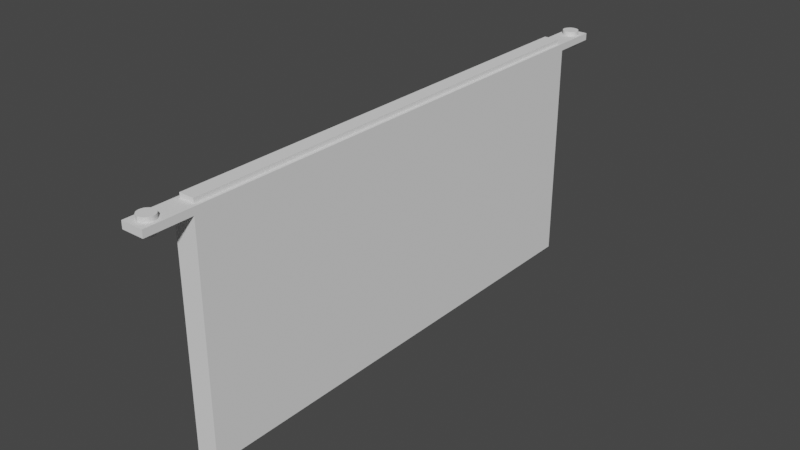 # Source: Alcove.blend  (saved by Blender 2.91.10; exported with 4.5.12 LTS)
import bpy
from mathutils import Matrix  # noqa: F401  (used for matrix-valued properties, if any)

bpy.ops.wm.read_factory_settings(use_empty=True)
scene = bpy.context.scene
scene.name = 'Scene'

# ---- collections
col_main = bpy.data.collections.new('_MAIN'); scene.collection.children.link(col_main)
col_cutters = bpy.data.collections.new('Cutters'); scene.collection.children.link(col_cutters)

# ---- world
world_world = bpy.data.worlds.new('World'); scene.world = world_world
world_world.use_nodes = True; world_world.node_tree.nodes.clear()
_N = world_world.node_tree.nodes; _L = world_world.node_tree.links
n0 = _N.new('ShaderNodeOutputWorld'); n0.name = 'World Output'; n0.location = (300, 300)
n1 = _N.new('ShaderNodeBackground'); n1.name = 'Background'; n1.location = (10, 300)
n1.inputs[0].default_value = (0.05088, 0.05088, 0.05088, 1.0)
_L.new(n1.outputs[0], n0.inputs[0])
n0.is_active_output = True
world_world.color = (0.05088, 0.05088, 0.05088)
world_world.use_sun_shadow = False
world_world.sun_shadow_jitter_overblur = 0.0

# ---- meshes
me_cube = bpy.data.meshes.new('Cube')
me_cube.from_pydata([(0.0, -64.2, -1.6), (0.0, -64.2, 0.0), (0.0, 64.2, -1.6), (0.0, 64.2, 0.0), (5.0, -64.2, -1.6), (5.0, -64.2, 0.0), (5.0, 64.2, -1.6), (5.0, 64.2, 0.0), (0.0, 54.0, -1.6), (5.0, 54.0, -1.6), (0.0, -54.0, -1.6), (5.0, -54.0, -1.6), (5.0, -54.0, -51.6), (5.0, 54.0, -51.6), (0.0, 54.0, -51.6), (0.0, -54.0, -51.6)], [], [(0, 1, 3, 2, 8, 10), (2, 3, 7, 6), (6, 7, 5, 4, 11, 9), (4, 5, 1, 0), (10, 11, 4, 0), (7, 3, 1, 5), (2, 6, 9, 8), (8, 9, 13, 14), (14, 13, 12, 15), (11, 10, 15, 12), (10, 8, 14, 15), (9, 11, 12, 13)])
_uv = me_cube.uv_layers.new(name='UVMap')
_uv.uv.foreach_set('vector', [0.375, 0.0, 0.625, 0.0, 0.625, 0.25, 0.375, 0.25, 0.375, 0.125, 0.375, 0.0625, 0.375, 0.25, 0.625, 0.25, 0.625, 0.5, 0.375, 0.5, 0.375, 0.5, 0.625, 0.5, 0.625, 0.75, 0.375, 0.75, 0.375, 0.6875, 0.375, 0.625, 0.375, 0.75, 0.625, 0.75, 0.625, 1.0, 0.375, 1.0, 0.125, 0.6875, 0.375, 0.6875, 0.375, 0.75, 0.125, 0.75, 0.625, 0.5, 0.875, 0.5, 0.875, 0.75, 0.625, 0.75, 0.125, 0.5, 0.375, 0.5, 0.375, 0.625, 0.125, 0.625, 0.125, 0.625, 0.375, 0.625, 0.375, 0.625, 0.125, 0.625, 0.125, 0.625, 0.375, 0.625, 0.375, 0.6875, 0.125, 0.6875, 0.375, 0.6875, 0.125, 0.6875, 0.125, 0.6875, 0.375, 0.6875, 0.375, 0.0625, 0.375, 0.125, 0.375, 0.125, 0.375, 0.0625, 0.375, 0.625, 0.375, 0.6875, 0.375, 0.6875, 0.375, 0.625])
me_cube.use_remesh_fix_poles = True
me_cube.use_remesh_preserve_attributes = False
me_cube.use_mirror_vertex_groups = False
me_cube.update()
me_cube_001 = bpy.data.meshes.new('Cube.001')
me_cube_001.from_pydata([(0.0, 1.6, -1.6), (0.0, 1.6, -0.2), (0.3121, 1.569, -1.6), (0.3121, 1.569, -0.2), (0.6123, 1.478, -1.6), (0.6123, 1.478, -0.2), (0.8889, 1.33, -1.6), (0.8889, 1.33, -0.2), (1.131, 1.131, -1.6), (1.131, 1.131, -0.2), (1.33, 0.8889, -1.6), (1.33, 0.8889, -0.2), (1.478, 0.6123, -1.6), (1.478, 0.6123, -0.2), (1.569, 0.3121, -1.6), (1.569, 0.3121, -0.2), (1.6, 1.208e-07, -1.6), (1.6, 1.208e-07, -0.2), (1.569, -0.3121, -1.6), (1.569, -0.3121, -0.2), (1.478, -0.6123, -1.6), (1.478, -0.6123, -0.2), (1.33, -0.8889, -1.6), (1.33, -0.8889, -0.2), (1.131, -1.131, -1.6), (1.131, -1.131, -0.2), (0.8889, -1.33, -1.6), (0.8889, -1.33, -0.2), (0.6123, -1.478, -1.6), (0.6123, -1.478, -0.2), (0.3121, -1.569, -1.6), (0.3121, -1.569, -0.2), (-5.213e-07, -1.6, -1.6), (-5.213e-07, -1.6, -0.2), (-0.3121, -1.569, -1.6), (-0.3121, -1.569, -0.2), (-0.6123, -1.478, -1.6), (-0.6123, -1.478, -0.2), (-0.8889, -1.33, -1.6), (-0.8889, -1.33, -0.2), (-1.131, -1.131, -1.6), (-1.131, -1.131, -0.2), (-1.33, -0.8889, -1.6), (-1.33, -0.8889, -0.2), (-1.478, -0.6123, -1.6), (-1.478, -0.6123, -0.2), (-1.569, -0.3121, -1.6), (-1.569, -0.3121, -0.2), (-1.6, 1.545e-06, -1.6), (-1.6, 1.545e-06, -0.2), (-1.569, 0.3121, -1.6), (-1.569, 0.3121, -0.2), (-1.478, 0.6123, -1.6), (-1.478, 0.6123, -0.2), (-1.33, 0.8889, -1.6), (-1.33, 0.8889, -0.2), (-1.131, 1.131, -1.6), (-1.131, 1.131, -0.2), (-0.8889, 1.33, -1.6), (-0.8889, 1.33, -0.2), (-0.6123, 1.478, -1.6), (-0.6123, 1.478, -0.2), (-0.3121, 1.569, -1.6), (-0.3121, 1.569, -0.2), (0.0, 1.6, -2.6), (0.3121, 1.569, -2.6), (0.6123, 1.478, -2.6), (0.8889, 1.33, -2.6), (1.131, 1.131, -2.6), (1.33, 0.8889, -2.6), (1.478, 0.6123, -2.6), (1.569, 0.3121, -2.6), (1.6, 1.208e-07, -2.6), (1.569, -0.3121, -2.6), (1.478, -0.6123, -2.6), (1.33, -0.8889, -2.6), (1.131, -1.131, -2.6), (0.8889, -1.33, -2.6), (0.6123, -1.478, -2.6), (0.3121, -1.569, -2.6), (-5.213e-07, -1.6, -2.6), (-0.3121, -1.569, -2.6), (-0.6123, -1.478, -2.6), (-0.8889, -1.33, -2.6), (-1.131, -1.131, -2.6), (-1.33, -0.8889, -2.6), (-1.478, -0.6123, -2.6), (-1.569, -0.3121, -2.6), (-1.6, 1.545e-06, -2.6), (-1.569, 0.3121, -2.6), (-1.478, 0.6123, -2.6), (-1.33, 0.8889, -2.6), (-1.131, 1.131, -2.6), (-0.8889, 1.33, -2.6), (-0.6123, 1.478, -2.6), (-0.3121, 1.569, -2.6), (4.768e-08, 1.76, 0.0), (0.3434, 1.726, 0.0), (0.6735, 1.626, 0.0), (0.9778, 1.463, 0.0), (1.245, 1.245, 0.0), (1.463, 0.9778, 0.0), (1.626, 0.6735, 0.0), (1.726, 0.3434, 0.0), (1.76, 1.329e-07, 0.0), (1.726, -0.3434, 0.0), (1.626, -0.6735, 0.0), (1.463, -0.9778, 0.0), (1.245, -1.245, 0.0), (0.9778, -1.463, 0.0), (0.6735, -1.626, 0.0), (0.3434, -1.726, 0.0), (-5.258e-07, -1.76, 0.0), (-0.3434, -1.726, 0.0), (-0.6735, -1.626, 0.0), (-0.9778, -1.463, 0.0), (-1.245, -1.245, 0.0), (-1.463, -0.9778, 0.0), (-1.626, -0.6735, 0.0), (-1.726, -0.3434, 0.0), (-1.76, 1.699e-06, 0.0), (-1.726, 0.3434, 0.0), (-1.626, 0.6735, 0.0), (-1.463, 0.9778, 0.0), (-1.245, 1.245, 0.0), (-0.9778, 1.463, 0.0), (-0.6735, 1.626, 0.0), (-0.3434, 1.726, 0.0), (4.768e-08, 1.76, 1.0), (0.3434, 1.726, 1.0), (0.6735, 1.626, 1.0), (0.9778, 1.463, 1.0), (1.245, 1.245, 1.0), (1.463, 0.9778, 1.0), (1.626, 0.6735, 1.0), (1.726, 0.3434, 1.0), (1.76, 1.329e-07, 1.0), (1.726, -0.3434, 1.0), (1.626, -0.6735, 1.0), (1.463, -0.9778, 1.0), (1.245, -1.245, 1.0), (0.9778, -1.463, 1.0), (0.6735, -1.626, 1.0), (0.3434, -1.726, 1.0), (-5.258e-07, -1.76, 1.0), (-0.3434, -1.726, 1.0), (-0.6735, -1.626, 1.0), (-0.9778, -1.463, 1.0), (-1.245, -1.245, 1.0), (-1.463, -0.9778, 1.0), (-1.626, -0.6735, 1.0), (-1.726, -0.3434, 1.0), (-1.76, 1.699e-06, 1.0), (-1.726, 0.3434, 1.0), (-1.626, 0.6735, 1.0), (-1.463, 0.9778, 1.0), (-1.245, 1.245, 1.0), (-0.9778, 1.463, 1.0), (-0.6735, 1.626, 1.0), (-0.3434, 1.726, 1.0), (0.0, -120.9, -1.6), (0.0, -120.9, -0.2), (0.3121, -120.9, -1.6), (0.3121, -120.9, -0.2), (0.6123, -121.0, -1.6), (0.6123, -121.0, -0.2), (0.8889, -121.2, -1.6), (0.8889, -121.2, -0.2), (1.131, -121.4, -1.6), (1.131, -121.4, -0.2), (1.33, -121.6, -1.6), (1.33, -121.6, -0.2), (1.478, -121.9, -1.6), (1.478, -121.9, -0.2), (1.569, -122.2, -1.6), (1.569, -122.2, -0.2), (1.6, -122.5, -1.6), (1.6, -122.5, -0.2), (1.569, -122.8, -1.6), (1.569, -122.8, -0.2), (1.478, -123.1, -1.6), (1.478, -123.1, -0.2), (1.33, -123.4, -1.6), (1.33, -123.4, -0.2), (1.131, -123.6, -1.6), (1.131, -123.6, -0.2), (0.8889, -123.8, -1.6), (0.8889, -123.8, -0.2), (0.6123, -124.0, -1.6), (0.6123, -124.0, -0.2), (0.3121, -124.1, -1.6), (0.3121, -124.1, -0.2), (-5.213e-07, -124.1, -1.6), (-5.213e-07, -124.1, -0.2), (-0.3121, -124.1, -1.6), (-0.3121, -124.1, -0.2), (-0.6123, -124.0, -1.6), (-0.6123, -124.0, -0.2), (-0.8889, -123.8, -1.6), (-0.8889, -123.8, -0.2), (-1.131, -123.6, -1.6), (-1.131, -123.6, -0.2), (-1.33, -123.4, -1.6), (-1.33, -123.4, -0.2), (-1.478, -123.1, -1.6), (-1.478, -123.1, -0.2), (-1.569, -122.8, -1.6), (-1.569, -122.8, -0.2), (-1.6, -122.5, -1.6), (-1.6, -122.5, -0.2), (-1.569, -122.2, -1.6), (-1.569, -122.2, -0.2), (-1.478, -121.9, -1.6), (-1.478, -121.9, -0.2), (-1.33, -121.6, -1.6), (-1.33, -121.6, -0.2), (-1.131, -121.4, -1.6), (-1.131, -121.4, -0.2), (-0.8889, -121.2, -1.6), (-0.8889, -121.2, -0.2), (-0.6123, -121.0, -1.6), (-0.6123, -121.0, -0.2), (-0.3121, -120.9, -1.6), (-0.3121, -120.9, -0.2), (0.0, -120.9, -2.6), (0.3121, -120.9, -2.6), (0.6123, -121.0, -2.6), (0.8889, -121.2, -2.6), (1.131, -121.4, -2.6), (1.33, -121.6, -2.6), (1.478, -121.9, -2.6), (1.569, -122.2, -2.6), (1.6, -122.5, -2.6), (1.569, -122.8, -2.6), (1.478, -123.1, -2.6), (1.33, -123.4, -2.6), (1.131, -123.6, -2.6), (0.8889, -123.8, -2.6), (0.6123, -124.0, -2.6), (0.3121, -124.1, -2.6), (-5.213e-07, -124.1, -2.6), (-0.3121, -124.1, -2.6), (-0.6123, -124.0, -2.6), (-0.8889, -123.8, -2.6), (-1.131, -123.6, -2.6), (-1.33, -123.4, -2.6), (-1.478, -123.1, -2.6), (-1.569, -122.8, -2.6), (-1.6, -122.5, -2.6), (-1.569, -122.2, -2.6), (-1.478, -121.9, -2.6), (-1.33, -121.6, -2.6), (-1.131, -121.4, -2.6), (-0.8889, -121.2, -2.6), (-0.6123, -121.0, -2.6), (-0.3121, -120.9, -2.6), (4.768e-08, -120.7, 0.0), (0.3434, -120.8, 0.0), (0.6735, -120.9, 0.0), (0.9778, -121.0, 0.0), (1.245, -121.3, 0.0), (1.463, -121.5, 0.0), (1.626, -121.8, 0.0), (1.726, -122.2, 0.0), (1.76, -122.5, 0.0), (1.726, -122.8, 0.0), (1.626, -123.2, 0.0), (1.463, -123.5, 0.0), (1.245, -123.7, 0.0), (0.9778, -124.0, 0.0), (0.6735, -124.1, 0.0), (0.3434, -124.2, 0.0), (-5.258e-07, -124.3, 0.0), (-0.3434, -124.2, 0.0), (-0.6735, -124.1, 0.0), (-0.9778, -124.0, 0.0), (-1.245, -123.7, 0.0), (-1.463, -123.5, 0.0), (-1.626, -123.2, 0.0), (-1.726, -122.8, 0.0), (-1.76, -122.5, 0.0), (-1.726, -122.2, 0.0), (-1.626, -121.8, 0.0), (-1.463, -121.5, 0.0), (-1.245, -121.3, 0.0), (-0.9778, -121.0, 0.0), (-0.6735, -120.9, 0.0), (-0.3434, -120.8, 0.0), (4.768e-08, -120.7, 1.0), (0.3434, -120.8, 1.0), (0.6735, -120.9, 1.0), (0.9778, -121.0, 1.0), (1.245, -121.3, 1.0), (1.463, -121.5, 1.0), (1.626, -121.8, 1.0), (1.726, -122.2, 1.0), (1.76, -122.5, 1.0), (1.726, -122.8, 1.0), (1.626, -123.2, 1.0), (1.463, -123.5, 1.0), (1.245, -123.7, 1.0), (0.9778, -124.0, 1.0), (0.6735, -124.1, 1.0), (0.3434, -124.2, 1.0), (-5.258e-07, -124.3, 1.0), (-0.3434, -124.2, 1.0), (-0.6735, -124.1, 1.0), (-0.9778, -124.0, 1.0), (-1.245, -123.7, 1.0), (-1.463, -123.5, 1.0), (-1.626, -123.2, 1.0), (-1.726, -122.8, 1.0), (-1.76, -122.5, 1.0), (-1.726, -122.2, 1.0), (-1.626, -121.8, 1.0), (-1.463, -121.5, 1.0), (-1.245, -121.3, 1.0), (-0.9778, -121.0, 1.0), (-0.6735, -120.9, 1.0), (-0.3434, -120.8, 1.0)], [], [(0, 1, 3, 2), (2, 3, 5, 4), (4, 5, 7, 6), (6, 7, 9, 8), (8, 9, 11, 10), (10, 11, 13, 12), (12, 13, 15, 14), (14, 15, 17, 16), (16, 17, 19, 18), (18, 19, 21, 20), (20, 21, 23, 22), (22, 23, 25, 24), (24, 25, 27, 26), (26, 27, 29, 28), (28, 29, 31, 30), (30, 31, 33, 32), (32, 33, 35, 34), (34, 35, 37, 36), (36, 37, 39, 38), (38, 39, 41, 40), (40, 41, 43, 42), (42, 43, 45, 44), (44, 45, 47, 46), (46, 47, 49, 48), (48, 49, 51, 50), (50, 51, 53, 52), (52, 53, 55, 54), (54, 55, 57, 56), (56, 57, 59, 58), (58, 59, 61, 60), (11, 9, 100, 101), (60, 61, 63, 62), (62, 63, 1, 0), (44, 46, 87, 86), (64, 65, 66, 67, 68, 69, 70, 71, 72, 73, 74, 75, 76, 77, 78, 79, 80, 81, 82, 83, 84, 85, 86, 87, 88, 89, 90, 91, 92, 93, 94, 95), (0, 2, 65, 64), (62, 0, 64, 95), (18, 20, 74, 73), (36, 38, 83, 82), (54, 56, 92, 91), (10, 12, 70, 69), (28, 30, 79, 78), (46, 48, 88, 87), (2, 4, 66, 65), (20, 22, 75, 74), (38, 40, 84, 83), (56, 58, 93, 92), (12, 14, 71, 70), (30, 32, 80, 79), (48, 50, 89, 88), (4, 6, 67, 66), (22, 24, 76, 75), (40, 42, 85, 84), (58, 60, 94, 93), (14, 16, 72, 71), (32, 34, 81, 80), (50, 52, 90, 89), (6, 8, 68, 67), (24, 26, 77, 76), (42, 44, 86, 85), (60, 62, 95, 94), (16, 18, 73, 72), (34, 36, 82, 81), (52, 54, 91, 90), (8, 10, 69, 68), (26, 28, 78, 77), (98, 97, 129, 130), (29, 27, 109, 110), (47, 45, 118, 119), (3, 1, 96, 97), (1, 63, 127, 96), (21, 19, 105, 106), (39, 37, 114, 115), (57, 55, 123, 124), (13, 11, 101, 102), (31, 29, 110, 111), (49, 47, 119, 120), (5, 3, 97, 98), (23, 21, 106, 107), (41, 39, 115, 116), (59, 57, 124, 125), (15, 13, 102, 103), (33, 31, 111, 112), (51, 49, 120, 121), (7, 5, 98, 99), (25, 23, 107, 108), (43, 41, 116, 117), (61, 59, 125, 126), (17, 15, 103, 104), (35, 33, 112, 113), (53, 51, 121, 122), (9, 7, 99, 100), (27, 25, 108, 109), (45, 43, 117, 118), (63, 61, 126, 127), (19, 17, 104, 105), (37, 35, 113, 114), (55, 53, 122, 123), (129, 128, 159, 158, 157, 156, 155, 154, 153, 152, 151, 150, 149, 148, 147, 146, 145, 144, 143, 142, 141, 140, 139, 138, 137, 136, 135, 134, 133, 132, 131, 130), (125, 124, 156, 157), (112, 111, 143, 144), (99, 98, 130, 131), (126, 125, 157, 158), (113, 112, 144, 145), (100, 99, 131, 132), (127, 126, 158, 159), (114, 113, 145, 146), (101, 100, 132, 133), (96, 127, 159, 128), (115, 114, 146, 147), (102, 101, 133, 134), (116, 115, 147, 148), (103, 102, 134, 135), (117, 116, 148, 149), (104, 103, 135, 136), (118, 117, 149, 150), (105, 104, 136, 137), (119, 118, 150, 151), (106, 105, 137, 138), (120, 119, 151, 152), (107, 106, 138, 139), (121, 120, 152, 153), (108, 107, 139, 140), (122, 121, 153, 154), (109, 108, 140, 141), (123, 122, 154, 155), (110, 109, 141, 142), (97, 96, 128, 129), (124, 123, 155, 156), (111, 110, 142, 143), (160, 161, 163, 162), (162, 163, 165, 164), (164, 165, 167, 166), (166, 167, 169, 168), (168, 169, 171, 170), (170, 171, 173, 172), (172, 173, 175, 174), (174, 175, 177, 176), (176, 177, 179, 178), (178, 179, 181, 180), (180, 181, 183, 182), (182, 183, 185, 184), (184, 185, 187, 186), (186, 187, 189, 188), (188, 189, 191, 190), (190, 191, 193, 192), (192, 193, 195, 194), (194, 195, 197, 196), (196, 197, 199, 198), (198, 199, 201, 200), (200, 201, 203, 202), (202, 203, 205, 204), (204, 205, 207, 206), (206, 207, 209, 208), (208, 209, 211, 210), (210, 211, 213, 212), (212, 213, 215, 214), (214, 215, 217, 216), (216, 217, 219, 218), (218, 219, 221, 220), (181, 179, 265, 266), (220, 221, 223, 222), (222, 223, 161, 160), (170, 172, 230, 229), (224, 225, 226, 227, 228, 229, 230, 231, 232, 233, 234, 235, 236, 237, 238, 239, 240, 241, 242, 243, 244, 245, 246, 247, 248, 249, 250, 251, 252, 253, 254, 255), (188, 190, 239, 238), (206, 208, 248, 247), (162, 164, 226, 225), (180, 182, 235, 234), (198, 200, 244, 243), (216, 218, 253, 252), (172, 174, 231, 230), (190, 192, 240, 239), (208, 210, 249, 248), (164, 166, 227, 226), (182, 184, 236, 235), (200, 202, 245, 244), (218, 220, 254, 253), (174, 176, 232, 231), (192, 194, 241, 240), (210, 212, 250, 249), (166, 168, 228, 227), (184, 186, 237, 236), (202, 204, 246, 245), (220, 222, 255, 254), (176, 178, 233, 232), (194, 196, 242, 241), (212, 214, 251, 250), (168, 170, 229, 228), (186, 188, 238, 237), (204, 206, 247, 246), (160, 162, 225, 224), (222, 160, 224, 255), (178, 180, 234, 233), (196, 198, 243, 242), (214, 216, 252, 251), (260, 259, 291, 292), (199, 197, 274, 275), (217, 215, 283, 284), (173, 171, 261, 262), (191, 189, 270, 271), (209, 207, 279, 280), (165, 163, 257, 258), (183, 181, 266, 267), (201, 199, 275, 276), (219, 217, 284, 285), (175, 173, 262, 263), (193, 191, 271, 272), (211, 209, 280, 281), (167, 165, 258, 259), (185, 183, 267, 268), (203, 201, 276, 277), (221, 219, 285, 286), (177, 175, 263, 264), (195, 193, 272, 273), (213, 211, 281, 282), (169, 167, 259, 260), (187, 185, 268, 269), (205, 203, 277, 278), (223, 221, 286, 287), (179, 177, 264, 265), (197, 195, 273, 274), (215, 213, 282, 283), (171, 169, 260, 261), (189, 187, 269, 270), (207, 205, 278, 279), (163, 161, 256, 257), (161, 223, 287, 256), (289, 288, 319, 318, 317, 316, 315, 314, 313, 312, 311, 310, 309, 308, 307, 306, 305, 304, 303, 302, 301, 300, 299, 298, 297, 296, 295, 294, 293, 292, 291, 290), (287, 286, 318, 319), (274, 273, 305, 306), (261, 260, 292, 293), (256, 287, 319, 288), (275, 274, 306, 307), (262, 261, 293, 294), (276, 275, 307, 308), (263, 262, 294, 295), (277, 276, 308, 309), (264, 263, 295, 296), (278, 277, 309, 310), (265, 264, 296, 297), (279, 278, 310, 311), (266, 265, 297, 298), (280, 279, 311, 312), (267, 266, 298, 299), (281, 280, 312, 313), (268, 267, 299, 300), (282, 281, 313, 314), (269, 268, 300, 301), (283, 282, 314, 315), (270, 269, 301, 302), (257, 256, 288, 289), (284, 283, 315, 316), (271, 270, 302, 303), (258, 257, 289, 290), (285, 284, 316, 317), (272, 271, 303, 304), (259, 258, 290, 291), (286, 285, 317, 318), (273, 272, 304, 305)])
_uv = me_cube_001.uv_layers.new(name='UVMap')
_uv.uv.foreach_set('vector', [1.0, 0.5, 1.0, 1.0, 0.9688, 1.0, 0.9688, 0.5, 0.9688, 0.5, 0.9688, 1.0, 0.9375, 1.0, 0.9375, 0.5, 0.9375, 0.5, 0.9375, 1.0, 0.9062, 1.0, 0.9062, 0.5, 0.9062, 0.5, 0.9062, 1.0, 0.875, 1.0, 0.875, 0.5, 0.875, 0.5, 0.875, 1.0, 0.8438, 1.0, 0.8438, 0.5, 0.8438, 0.5, 0.8438, 1.0, 0.8125, 1.0, 0.8125, 0.5, 0.8125, 0.5, 0.8125, 1.0, 0.7812, 1.0, 0.7812, 0.5, 0.7812, 0.5, 0.7812, 1.0, 0.75, 1.0, 0.75, 0.5, 0.75, 0.5, 0.75, 1.0, 0.7188, 1.0, 0.7188, 0.5, 0.7188, 0.5, 0.7188, 1.0, 0.6875, 1.0, 0.6875, 0.5, 0.6875, 0.5, 0.6875, 1.0, 0.6562, 1.0, 0.6562, 0.5, 0.6562, 0.5, 0.6562, 1.0, 0.625, 1.0, 0.625, 0.5, 0.625, 0.5, 0.625, 1.0, 0.5938, 1.0, 0.5938, 0.5, 0.5938, 0.5, 0.5938, 1.0, 0.5625, 1.0, 0.5625, 0.5, 0.5625, 0.5, 0.5625, 1.0, 0.5312, 1.0, 0.5312, 0.5, 0.5312, 0.5, 0.5312, 1.0, 0.5, 1.0, 0.5, 0.5, 0.5, 0.5, 0.5, 1.0, 0.4688, 1.0, 0.4688, 0.5, 0.4688, 0.5, 0.4688, 1.0, 0.4375, 1.0, 0.4375, 0.5, 0.4375, 0.5, 0.4375, 1.0, 0.4062, 1.0, 0.4062, 0.5, 0.4062, 0.5, 0.4062, 1.0, 0.375, 1.0, 0.375, 0.5, 0.375, 0.5, 0.375, 1.0, 0.3438, 1.0, 0.3438, 0.5, 0.3438, 0.5, 0.3438, 1.0, 0.3125, 1.0, 0.3125, 0.5, 0.3125, 0.5, 0.3125, 1.0, 0.2812, 1.0, 0.2812, 0.5, 0.2812, 0.5, 0.2812, 1.0, 0.25, 1.0, 0.25, 0.5, 0.25, 0.5, 0.25, 1.0, 0.2188, 1.0, 0.2188, 0.5, 0.2188, 0.5, 0.2188, 1.0, 0.1875, 1.0, 0.1875, 0.5, 0.1875, 0.5, 0.1875, 1.0, 0.1562, 1.0, 0.1562, 0.5, 0.1562, 0.5, 0.1562, 1.0, 0.125, 1.0, 0.125, 0.5, 0.125, 0.5, 0.125, 1.0, 0.09375, 1.0, 0.09375, 0.5, 0.09375, 0.5, 0.09375, 1.0, 0.0625, 1.0, 0.0625, 0.5, 0.8438, 1.0, 0.875, 1.0, 0.875, 1.0, 0.8438, 1.0, 0.0625, 0.5, 0.0625, 1.0, 0.03125, 1.0, 0.03125, 0.5, 0.03125, 0.5, 0.03125, 1.0, 0.0, 1.0, 0.0, 0.5, 0.3125, 0.5, 0.2812, 0.5, 0.2812, 0.5, 0.3125, 0.5, 0.75, 0.49, 0.7968, 0.4854, 0.8418, 0.4717, 0.8833, 0.4496, 0.9197, 0.4197, 0.9496, 0.3833, 0.9717, 0.3418, 0.9854, 0.2968, 0.99, 0.25, 0.9854, 0.2032, 0.9717, 0.1582, 0.9496, 0.1167, 0.9197, 0.08029, 0.8833, 0.05045, 0.8418, 0.02827, 0.7968, 0.01461, 0.75, 0.01, 0.7032, 0.01461, 0.6582, 0.02827, 0.6167, 0.05045, 0.5803, 0.08029, 0.5504, 0.1167, 0.5283, 0.1582, 0.5146, 0.2032, 0.51, 0.25, 0.5146, 0.2968, 0.5283, 0.3418, 0.5504, 0.3833, 0.5803, 0.4197, 0.6167, 0.4496, 0.6582, 0.4717, 0.7032, 0.4854, 1.0, 0.5, 0.9688, 0.5, 0.9688, 0.5, 1.0, 0.5, 0.03125, 0.5, 0.0, 0.5, 0.0, 0.5, 0.03125, 0.5, 0.7188, 0.5, 0.6875, 0.5, 0.6875, 0.5, 0.7188, 0.5, 0.4375, 0.5, 0.4062, 0.5, 0.4062, 0.5, 0.4375, 0.5, 0.1562, 0.5, 0.125, 0.5, 0.125, 0.5, 0.1562, 0.5, 0.8438, 0.5, 0.8125, 0.5, 0.8125, 0.5, 0.8438, 0.5, 0.5625, 0.5, 0.5312, 0.5, 0.5312, 0.5, 0.5625, 0.5, 0.2812, 0.5, 0.25, 0.5, 0.25, 0.5, 0.2812, 0.5, 0.9688, 0.5, 0.9375, 0.5, 0.9375, 0.5, 0.9688, 0.5, 0.6875, 0.5, 0.6562, 0.5, 0.6562, 0.5, 0.6875, 0.5, 0.4062, 0.5, 0.375, 0.5, 0.375, 0.5, 0.4062, 0.5, 0.125, 0.5, 0.09375, 0.5, 0.09375, 0.5, 0.125, 0.5, 0.8125, 0.5, 0.7812, 0.5, 0.7812, 0.5, 0.8125, 0.5, 0.5312, 0.5, 0.5, 0.5, 0.5, 0.5, 0.5312, 0.5, 0.25, 0.5, 0.2188, 0.5, 0.2188, 0.5, 0.25, 0.5, 0.9375, 0.5, 0.9062, 0.5, 0.9062, 0.5, 0.9375, 0.5, 0.6562, 0.5, 0.625, 0.5, 0.625, 0.5, 0.6562, 0.5, 0.375, 0.5, 0.3438, 0.5, 0.3438, 0.5, 0.375, 0.5, 0.09375, 0.5, 0.0625, 0.5, 0.0625, 0.5, 0.09375, 0.5, 0.7812, 0.5, 0.75, 0.5, 0.75, 0.5, 0.7812, 0.5, 0.5, 0.5, 0.4688, 0.5, 0.4688, 0.5, 0.5, 0.5, 0.2188, 0.5, 0.1875, 0.5, 0.1875, 0.5, 0.2188, 0.5, 0.9062, 0.5, 0.875, 0.5, 0.875, 0.5, 0.9062, 0.5, 0.625, 0.5, 0.5938, 0.5, 0.5938, 0.5, 0.625, 0.5, 0.3438, 0.5, 0.3125, 0.5, 0.3125, 0.5, 0.3438, 0.5, 0.0625, 0.5, 0.03125, 0.5, 0.03125, 0.5, 0.0625, 0.5, 0.75, 0.5, 0.7188, 0.5, 0.7188, 0.5, 0.75, 0.5, 0.4688, 0.5, 0.4375, 0.5, 0.4375, 0.5, 0.4688, 0.5, 0.1875, 0.5, 0.1562, 0.5, 0.1562, 0.5, 0.1875, 0.5, 0.875, 0.5, 0.8438, 0.5, 0.8438, 0.5, 0.875, 0.5, 0.5938, 0.5, 0.5625, 0.5, 0.5625, 0.5, 0.5938, 0.5, 0.9375, 1.0, 0.9688, 1.0, 0.9688, 1.0, 0.9375, 1.0, 0.5625, 1.0, 0.5938, 1.0, 0.5938, 1.0, 0.5625, 1.0, 0.2812, 1.0, 0.3125, 1.0, 0.3125, 1.0, 0.2812, 1.0, 0.9688, 1.0, 1.0, 1.0, 1.0, 1.0, 0.9688, 1.0, 0.0, 1.0, 0.03125, 1.0, 0.03125, 1.0, 0.0, 1.0, 0.6875, 1.0, 0.7188, 1.0, 0.7188, 1.0, 0.6875, 1.0, 0.4062, 1.0, 0.4375, 1.0, 0.4375, 1.0, 0.4062, 1.0, 0.125, 1.0, 0.1562, 1.0, 0.1562, 1.0, 0.125, 1.0, 0.8125, 1.0, 0.8438, 1.0, 0.8438, 1.0, 0.8125, 1.0, 0.5312, 1.0, 0.5625, 1.0, 0.5625, 1.0, 0.5312, 1.0, 0.25, 1.0, 0.2812, 1.0, 0.2812, 1.0, 0.25, 1.0, 0.9375, 1.0, 0.9688, 1.0, 0.9688, 1.0, 0.9375, 1.0, 0.6562, 1.0, 0.6875, 1.0, 0.6875, 1.0, 0.6562, 1.0, 0.375, 1.0, 0.4062, 1.0, 0.4062, 1.0, 0.375, 1.0, 0.09375, 1.0, 0.125, 1.0, 0.125, 1.0, 0.09375, 1.0, 0.7812, 1.0, 0.8125, 1.0, 0.8125, 1.0, 0.7812, 1.0, 0.5, 1.0, 0.5312, 1.0, 0.5312, 1.0, 0.5, 1.0, 0.2188, 1.0, 0.25, 1.0, 0.25, 1.0, 0.2188, 1.0, 0.9062, 1.0, 0.9375, 1.0, 0.9375, 1.0, 0.9062, 1.0, 0.625, 1.0, 0.6562, 1.0, 0.6562, 1.0, 0.625, 1.0, 0.3438, 1.0, 0.375, 1.0, 0.375, 1.0, 0.3438, 1.0, 0.0625, 1.0, 0.09375, 1.0, 0.09375, 1.0, 0.0625, 1.0, 0.75, 1.0, 0.7812, 1.0, 0.7812, 1.0, 0.75, 1.0, 0.4688, 1.0, 0.5, 1.0, 0.5, 1.0, 0.4688, 1.0, 0.1875, 1.0, 0.2188, 1.0, 0.2188, 1.0, 0.1875, 1.0, 0.875, 1.0, 0.9062, 1.0, 0.9062, 1.0, 0.875, 1.0, 0.5938, 1.0, 0.625, 1.0, 0.625, 1.0, 0.5938, 1.0, 0.3125, 1.0, 0.3438, 1.0, 0.3438, 1.0, 0.3125, 1.0, 0.03125, 1.0, 0.0625, 1.0, 0.0625, 1.0, 0.03125, 1.0, 0.7188, 1.0, 0.75, 1.0, 0.75, 1.0, 0.7188, 1.0, 0.4375, 1.0, 0.4688, 1.0, 0.4688, 1.0, 0.4375, 1.0, 0.1562, 1.0, 0.1875, 1.0, 0.1875, 1.0, 0.1562, 1.0, 0.2968, 0.4854, 0.25, 0.49, 0.2032, 0.4854, 0.1582, 0.4717, 0.1167, 0.4496, 0.08029, 0.4197, 0.05045, 0.3833, 0.02827, 0.3418, 0.01461, 0.2968, 0.01, 0.25, 0.01461, 0.2032, 0.02827, 0.1582, 0.05045, 0.1167, 0.08029, 0.08029, 0.1167, 0.05045, 0.1582, 0.02827, 0.2032, 0.01461, 0.25, 0.01, 0.2968, 0.01461, 0.3418, 0.02827, 0.3833, 0.05045, 0.4197, 0.08029, 0.4496, 0.1167, 0.4717, 0.1582, 0.4854, 0.2032, 0.49, 0.25, 0.4854, 0.2968, 0.4717, 0.3418, 0.4496, 0.3833, 0.4197, 0.4197, 0.3833, 0.4496, 0.3418, 0.4717, 0.09375, 1.0, 0.125, 1.0, 0.125, 1.0, 0.09375, 1.0, 0.5, 1.0, 0.5312, 1.0, 0.5312, 1.0, 0.5, 1.0, 0.9062, 1.0, 0.9375, 1.0, 0.9375, 1.0, 0.9062, 1.0, 0.0625, 1.0, 0.09375, 1.0, 0.09375, 1.0, 0.0625, 1.0, 0.4688, 1.0, 0.5, 1.0, 0.5, 1.0, 0.4688, 1.0, 0.875, 1.0, 0.9062, 1.0, 0.9062, 1.0, 0.875, 1.0, 0.03125, 1.0, 0.0625, 1.0, 0.0625, 1.0, 0.03125, 1.0, 0.4375, 1.0, 0.4688, 1.0, 0.4688, 1.0, 0.4375, 1.0, 0.8438, 1.0, 0.875, 1.0, 0.875, 1.0, 0.8438, 1.0, 0.0, 1.0, 0.03125, 1.0, 0.03125, 1.0, 0.0, 1.0, 0.4062, 1.0, 0.4375, 1.0, 0.4375, 1.0, 0.4062, 1.0, 0.8125, 1.0, 0.8438, 1.0, 0.8438, 1.0, 0.8125, 1.0, 0.375, 1.0, 0.4062, 1.0, 0.4062, 1.0, 0.375, 1.0, 0.7812, 1.0, 0.8125, 1.0, 0.8125, 1.0, 0.7812, 1.0, 0.3438, 1.0, 0.375, 1.0, 0.375, 1.0, 0.3438, 1.0, 0.75, 1.0, 0.7812, 1.0, 0.7812, 1.0, 0.75, 1.0, 0.3125, 1.0, 0.3438, 1.0, 0.3438, 1.0, 0.3125, 1.0, 0.7188, 1.0, 0.75, 1.0, 0.75, 1.0, 0.7188, 1.0, 0.2812, 1.0, 0.3125, 1.0, 0.3125, 1.0, 0.2812, 1.0, 0.6875, 1.0, 0.7188, 1.0, 0.7188, 1.0, 0.6875, 1.0, 0.25, 1.0, 0.2812, 1.0, 0.2812, 1.0, 0.25, 1.0, 0.6562, 1.0, 0.6875, 1.0, 0.6875, 1.0, 0.6562, 1.0, 0.2188, 1.0, 0.25, 1.0, 0.25, 1.0, 0.2188, 1.0, 0.625, 1.0, 0.6562, 1.0, 0.6562, 1.0, 0.625, 1.0, 0.1875, 1.0, 0.2188, 1.0, 0.2188, 1.0, 0.1875, 1.0, 0.5938, 1.0, 0.625, 1.0, 0.625, 1.0, 0.5938, 1.0, 0.1562, 1.0, 0.1875, 1.0, 0.1875, 1.0, 0.1562, 1.0, 0.5625, 1.0, 0.5938, 1.0, 0.5938, 1.0, 0.5625, 1.0, 0.9688, 1.0, 1.0, 1.0, 1.0, 1.0, 0.9688, 1.0, 0.125, 1.0, 0.1562, 1.0, 0.1562, 1.0, 0.125, 1.0, 0.5312, 1.0, 0.5625, 1.0, 0.5625, 1.0, 0.5312, 1.0, 1.0, 0.5, 1.0, 1.0, 0.9688, 1.0, 0.9688, 0.5, 0.9688, 0.5, 0.9688, 1.0, 0.9375, 1.0, 0.9375, 0.5, 0.9375, 0.5, 0.9375, 1.0, 0.9062, 1.0, 0.9062, 0.5, 0.9062, 0.5, 0.9062, 1.0, 0.875, 1.0, 0.875, 0.5, 0.875, 0.5, 0.875, 1.0, 0.8438, 1.0, 0.8438, 0.5, 0.8438, 0.5, 0.8438, 1.0, 0.8125, 1.0, 0.8125, 0.5, 0.8125, 0.5, 0.8125, 1.0, 0.7812, 1.0, 0.7812, 0.5, 0.7812, 0.5, 0.7812, 1.0, 0.75, 1.0, 0.75, 0.5, 0.75, 0.5, 0.75, 1.0, 0.7188, 1.0, 0.7188, 0.5, 0.7188, 0.5, 0.7188, 1.0, 0.6875, 1.0, 0.6875, 0.5, 0.6875, 0.5, 0.6875, 1.0, 0.6562, 1.0, 0.6562, 0.5, 0.6562, 0.5, 0.6562, 1.0, 0.625, 1.0, 0.625, 0.5, 0.625, 0.5, 0.625, 1.0, 0.5938, 1.0, 0.5938, 0.5, 0.5938, 0.5, 0.5938, 1.0, 0.5625, 1.0, 0.5625, 0.5, 0.5625, 0.5, 0.5625, 1.0, 0.5312, 1.0, 0.5312, 0.5, 0.5312, 0.5, 0.5312, 1.0, 0.5, 1.0, 0.5, 0.5, 0.5, 0.5, 0.5, 1.0, 0.4688, 1.0, 0.4688, 0.5, 0.4688, 0.5, 0.4688, 1.0, 0.4375, 1.0, 0.4375, 0.5, 0.4375, 0.5, 0.4375, 1.0, 0.4062, 1.0, 0.4062, 0.5, 0.4062, 0.5, 0.4062, 1.0, 0.375, 1.0, 0.375, 0.5, 0.375, 0.5, 0.375, 1.0, 0.3438, 1.0, 0.3438, 0.5, 0.3438, 0.5, 0.3438, 1.0, 0.3125, 1.0, 0.3125, 0.5, 0.3125, 0.5, 0.3125, 1.0, 0.2812, 1.0, 0.2812, 0.5, 0.2812, 0.5, 0.2812, 1.0, 0.25, 1.0, 0.25, 0.5, 0.25, 0.5, 0.25, 1.0, 0.2188, 1.0, 0.2188, 0.5, 0.2188, 0.5, 0.2188, 1.0, 0.1875, 1.0, 0.1875, 0.5, 0.1875, 0.5, 0.1875, 1.0, 0.1562, 1.0, 0.1562, 0.5, 0.1562, 0.5, 0.1562, 1.0, 0.125, 1.0, 0.125, 0.5, 0.125, 0.5, 0.125, 1.0, 0.09375, 1.0, 0.09375, 0.5, 0.09375, 0.5, 0.09375, 1.0, 0.0625, 1.0, 0.0625, 0.5, 0.6875, 1.0, 0.7188, 1.0, 0.7188, 1.0, 0.6875, 1.0, 0.0625, 0.5, 0.0625, 1.0, 0.03125, 1.0, 0.03125, 0.5, 0.03125, 0.5, 0.03125, 1.0, 0.0, 1.0, 0.0, 0.5, 0.8438, 0.5, 0.8125, 0.5, 0.8125, 0.5, 0.8438, 0.5, 0.75, 0.49, 0.7968, 0.4854, 0.8418, 0.4717, 0.8833, 0.4496, 0.9197, 0.4197, 0.9496, 0.3833, 0.9717, 0.3418, 0.9854, 0.2968, 0.99, 0.25, 0.9854, 0.2032, 0.9717, 0.1582, 0.9496, 0.1167, 0.9197, 0.08029, 0.8833, 0.05045, 0.8418, 0.02827, 0.7968, 0.01461, 0.75, 0.01, 0.7032, 0.01461, 0.6582, 0.02827, 0.6167, 0.05045, 0.5803, 0.08029, 0.5504, 0.1167, 0.5283, 0.1582, 0.5146, 0.2032, 0.51, 0.25, 0.5146, 0.2968, 0.5283, 0.3418, 0.5504, 0.3833, 0.5803, 0.4197, 0.6167, 0.4496, 0.6582, 0.4717, 0.7032, 0.4854, 0.5625, 0.5, 0.5312, 0.5, 0.5312, 0.5, 0.5625, 0.5, 0.2812, 0.5, 0.25, 0.5, 0.25, 0.5, 0.2812, 0.5, 0.9688, 0.5, 0.9375, 0.5, 0.9375, 0.5, 0.9688, 0.5, 0.6875, 0.5, 0.6562, 0.5, 0.6562, 0.5, 0.6875, 0.5, 0.4062, 0.5, 0.375, 0.5, 0.375, 0.5, 0.4062, 0.5, 0.125, 0.5, 0.09375, 0.5, 0.09375, 0.5, 0.125, 0.5, 0.8125, 0.5, 0.7812, 0.5, 0.7812, 0.5, 0.8125, 0.5, 0.5312, 0.5, 0.5, 0.5, 0.5, 0.5, 0.5312, 0.5, 0.25, 0.5, 0.2188, 0.5, 0.2188, 0.5, 0.25, 0.5, 0.9375, 0.5, 0.9062, 0.5, 0.9062, 0.5, 0.9375, 0.5, 0.6562, 0.5, 0.625, 0.5, 0.625, 0.5, 0.6562, 0.5, 0.375, 0.5, 0.3438, 0.5, 0.3438, 0.5, 0.375, 0.5, 0.09375, 0.5, 0.0625, 0.5, 0.0625, 0.5, 0.09375, 0.5, 0.7812, 0.5, 0.75, 0.5, 0.75, 0.5, 0.7812, 0.5, 0.5, 0.5, 0.4688, 0.5, 0.4688, 0.5, 0.5, 0.5, 0.2188, 0.5, 0.1875, 0.5, 0.1875, 0.5, 0.2188, 0.5, 0.9062, 0.5, 0.875, 0.5, 0.875, 0.5, 0.9062, 0.5, 0.625, 0.5, 0.5938, 0.5, 0.5938, 0.5, 0.625, 0.5, 0.3438, 0.5, 0.3125, 0.5, 0.3125, 0.5, 0.3438, 0.5, 0.0625, 0.5, 0.03125, 0.5, 0.03125, 0.5, 0.0625, 0.5, 0.75, 0.5, 0.7188, 0.5, 0.7188, 0.5, 0.75, 0.5, 0.4688, 0.5, 0.4375, 0.5, 0.4375, 0.5, 0.4688, 0.5, 0.1875, 0.5, 0.1562, 0.5, 0.1562, 0.5, 0.1875, 0.5, 0.875, 0.5, 0.8438, 0.5, 0.8438, 0.5, 0.875, 0.5, 0.5938, 0.5, 0.5625, 0.5, 0.5625, 0.5, 0.5938, 0.5, 0.3125, 0.5, 0.2812, 0.5, 0.2812, 0.5, 0.3125, 0.5, 1.0, 0.5, 0.9688, 0.5, 0.9688, 0.5, 1.0, 0.5, 0.03125, 0.5, 0.0, 0.5, 0.0, 0.5, 0.03125, 0.5, 0.7188, 0.5, 0.6875, 0.5, 0.6875, 0.5, 0.7188, 0.5, 0.4375, 0.5, 0.4062, 0.5, 0.4062, 0.5, 0.4375, 0.5, 0.1562, 0.5, 0.125, 0.5, 0.125, 0.5, 0.1562, 0.5, 0.875, 1.0, 0.9062, 1.0, 0.9062, 1.0, 0.875, 1.0, 0.4062, 1.0, 0.4375, 1.0, 0.4375, 1.0, 0.4062, 1.0, 0.125, 1.0, 0.1562, 1.0, 0.1562, 1.0, 0.125, 1.0, 0.8125, 1.0, 0.8438, 1.0, 0.8438, 1.0, 0.8125, 1.0, 0.5312, 1.0, 0.5625, 1.0, 0.5625, 1.0, 0.5312, 1.0, 0.25, 1.0, 0.2812, 1.0, 0.2812, 1.0, 0.25, 1.0, 0.9375, 1.0, 0.9688, 1.0, 0.9688, 1.0, 0.9375, 1.0, 0.6562, 1.0, 0.6875, 1.0, 0.6875, 1.0, 0.6562, 1.0, 0.375, 1.0, 0.4062, 1.0, 0.4062, 1.0, 0.375, 1.0, 0.09375, 1.0, 0.125, 1.0, 0.125, 1.0, 0.09375, 1.0, 0.7812, 1.0, 0.8125, 1.0, 0.8125, 1.0, 0.7812, 1.0, 0.5, 1.0, 0.5312, 1.0, 0.5312, 1.0, 0.5, 1.0, 0.2188, 1.0, 0.25, 1.0, 0.25, 1.0, 0.2188, 1.0, 0.9062, 1.0, 0.9375, 1.0, 0.9375, 1.0, 0.9062, 1.0, 0.625, 1.0, 0.6562, 1.0, 0.6562, 1.0, 0.625, 1.0, 0.3438, 1.0, 0.375, 1.0, 0.375, 1.0, 0.3438, 1.0, 0.0625, 1.0, 0.09375, 1.0, 0.09375, 1.0, 0.0625, 1.0, 0.75, 1.0, 0.7812, 1.0, 0.7812, 1.0, 0.75, 1.0, 0.4688, 1.0, 0.5, 1.0, 0.5, 1.0, 0.4688, 1.0, 0.1875, 1.0, 0.2188, 1.0, 0.2188, 1.0, 0.1875, 1.0, 0.875, 1.0, 0.9062, 1.0, 0.9062, 1.0, 0.875, 1.0, 0.5938, 1.0, 0.625, 1.0, 0.625, 1.0, 0.5938, 1.0, 0.3125, 1.0, 0.3438, 1.0, 0.3438, 1.0, 0.3125, 1.0, 0.03125, 1.0, 0.0625, 1.0, 0.0625, 1.0, 0.03125, 1.0, 0.7188, 1.0, 0.75, 1.0, 0.75, 1.0, 0.7188, 1.0, 0.4375, 1.0, 0.4688, 1.0, 0.4688, 1.0, 0.4375, 1.0, 0.1562, 1.0, 0.1875, 1.0, 0.1875, 1.0, 0.1562, 1.0, 0.8438, 1.0, 0.875, 1.0, 0.875, 1.0, 0.8438, 1.0, 0.5625, 1.0, 0.5938, 1.0, 0.5938, 1.0, 0.5625, 1.0, 0.2812, 1.0, 0.3125, 1.0, 0.3125, 1.0, 0.2812, 1.0, 0.9688, 1.0, 1.0, 1.0, 1.0, 1.0, 0.9688, 1.0, 0.0, 1.0, 0.03125, 1.0, 0.03125, 1.0, 0.0, 1.0, 0.2968, 0.4854, 0.25, 0.49, 0.2032, 0.4854, 0.1582, 0.4717, 0.1167, 0.4496, 0.08029, 0.4197, 0.05045, 0.3833, 0.02827, 0.3418, 0.01461, 0.2968, 0.01, 0.25, 0.01461, 0.2032, 0.02827, 0.1582, 0.05045, 0.1167, 0.08029, 0.08029, 0.1167, 0.05045, 0.1582, 0.02827, 0.2032, 0.01461, 0.25, 0.01, 0.2968, 0.01461, 0.3418, 0.02827, 0.3833, 0.05045, 0.4197, 0.08029, 0.4496, 0.1167, 0.4717, 0.1582, 0.4854, 0.2032, 0.49, 0.25, 0.4854, 0.2968, 0.4717, 0.3418, 0.4496, 0.3833, 0.4197, 0.4197, 0.3833, 0.4496, 0.3418, 0.4717, 0.03125, 1.0, 0.0625, 1.0, 0.0625, 1.0, 0.03125, 1.0, 0.4375, 1.0, 0.4688, 1.0, 0.4688, 1.0, 0.4375, 1.0, 0.8438, 1.0, 0.875, 1.0, 0.875, 1.0, 0.8438, 1.0, 0.0, 1.0, 0.03125, 1.0, 0.03125, 1.0, 0.0, 1.0, 0.4062, 1.0, 0.4375, 1.0, 0.4375, 1.0, 0.4062, 1.0, 0.8125, 1.0, 0.8438, 1.0, 0.8438, 1.0, 0.8125, 1.0, 0.375, 1.0, 0.4062, 1.0, 0.4062, 1.0, 0.375, 1.0, 0.7812, 1.0, 0.8125, 1.0, 0.8125, 1.0, 0.7812, 1.0, 0.3438, 1.0, 0.375, 1.0, 0.375, 1.0, 0.3438, 1.0, 0.75, 1.0, 0.7812, 1.0, 0.7812, 1.0, 0.75, 1.0, 0.3125, 1.0, 0.3438, 1.0, 0.3438, 1.0, 0.3125, 1.0, 0.7188, 1.0, 0.75, 1.0, 0.75, 1.0, 0.7188, 1.0, 0.2812, 1.0, 0.3125, 1.0, 0.3125, 1.0, 0.2812, 1.0, 0.6875, 1.0, 0.7188, 1.0, 0.7188, 1.0, 0.6875, 1.0, 0.25, 1.0, 0.2812, 1.0, 0.2812, 1.0, 0.25, 1.0, 0.6562, 1.0, 0.6875, 1.0, 0.6875, 1.0, 0.6562, 1.0, 0.2188, 1.0, 0.25, 1.0, 0.25, 1.0, 0.2188, 1.0, 0.625, 1.0, 0.6562, 1.0, 0.6562, 1.0, 0.625, 1.0, 0.1875, 1.0, 0.2188, 1.0, 0.2188, 1.0, 0.1875, 1.0, 0.5938, 1.0, 0.625, 1.0, 0.625, 1.0, 0.5938, 1.0, 0.1562, 1.0, 0.1875, 1.0, 0.1875, 1.0, 0.1562, 1.0, 0.5625, 1.0, 0.5938, 1.0, 0.5938, 1.0, 0.5625, 1.0, 0.9688, 1.0, 1.0, 1.0, 1.0, 1.0, 0.9688, 1.0, 0.125, 1.0, 0.1562, 1.0, 0.1562, 1.0, 0.125, 1.0, 0.5312, 1.0, 0.5625, 1.0, 0.5625, 1.0, 0.5312, 1.0, 0.9375, 1.0, 0.9688, 1.0, 0.9688, 1.0, 0.9375, 1.0, 0.09375, 1.0, 0.125, 1.0, 0.125, 1.0, 0.09375, 1.0, 0.5, 1.0, 0.5312, 1.0, 0.5312, 1.0, 0.5, 1.0, 0.9062, 1.0, 0.9375, 1.0, 0.9375, 1.0, 0.9062, 1.0, 0.0625, 1.0, 0.09375, 1.0, 0.09375, 1.0, 0.0625, 1.0, 0.4688, 1.0, 0.5, 1.0, 0.5, 1.0, 0.4688, 1.0])
me_cube_001.use_remesh_fix_poles = True
me_cube_001.use_remesh_preserve_attributes = False
me_cube_001.use_mirror_vertex_groups = False
me_cube_001.update()
me_cube_012 = bpy.data.meshes.new('Cube.012')
me_cube_012.from_pydata([(-1.7, -53.2, -50.8), (-1.7, -53.2, 1.0), (-1.7, 53.2, -50.8), (-1.7, 53.2, 1.0), (1.7, -53.2, -50.8), (1.7, -53.2, 1.0), (1.7, 53.2, -50.8), (1.7, 53.2, 1.0)], [], [(0, 1, 3, 2), (2, 3, 7, 6), (6, 7, 5, 4), (4, 5, 1, 0), (2, 6, 4, 0), (7, 3, 1, 5)])
_uv = me_cube_012.uv_layers.new(name='UVMap')
_uv.uv.foreach_set('vector', [0.375, 0.0, 0.625, 0.0, 0.625, 0.25, 0.375, 0.25, 0.375, 0.25, 0.625, 0.25, 0.625, 0.5, 0.375, 0.5, 0.375, 0.5, 0.625, 0.5, 0.625, 0.75, 0.375, 0.75, 0.375, 0.75, 0.625, 0.75, 0.625, 1.0, 0.375, 1.0, 0.125, 0.5, 0.375, 0.5, 0.375, 0.75, 0.125, 0.75, 0.625, 0.5, 0.875, 0.5, 0.875, 0.75, 0.625, 0.75])
me_cube_012.use_remesh_fix_poles = True
me_cube_012.use_remesh_preserve_attributes = False
me_cube_012.use_mirror_vertex_groups = False
me_cube_012.update()

# ---- objects
ob_alcove = bpy.data.objects.new('Alcove', me_cube)
ob_cut_alcove__screws = bpy.data.objects.new('_CUT_Alcove__Screws', me_cube_001)
ob_cut_alcove__slot = bpy.data.objects.new('_CUT_Alcove__Slot', me_cube_012)

# ---- transforms, parenting, visibility, modifiers, constraints
ob_alcove.location = (0.0, 0.0, 0.0)
ob_alcove.lineart.crease_threshold = 0.0
_m = ob_alcove.modifiers.new('Boolean', 'BOOLEAN')
_m.object = ob_cut_alcove__screws
_m = ob_alcove.modifiers.new('Boolean.001', 'BOOLEAN')
_m.object = ob_cut_alcove__slot
ob_cut_alcove__screws.location = (2.5, 61.25, 0.0)
ob_cut_alcove__screws.lineart.crease_threshold = 0.0
ob_cut_alcove__slot.location = (2.5, 0.0, 0.0)
ob_cut_alcove__slot.lineart.crease_threshold = 0.0

# ---- collection membership
col_main.objects.link(ob_alcove)
col_cutters.objects.link(ob_cut_alcove__screws)
col_cutters.objects.link(ob_cut_alcove__slot)

# ---- scene / render settings (as saved in the file)
scene.frame_start = 1; scene.frame_end = 250; scene.frame_set(1)
scene.render.engine = 'BLENDER_EEVEE_NEXT'
scene.cycles.use_denoising = False
scene.cycles.samples = 128
scene.cycles.sampling_pattern = 'TABULATED_SOBOL'
scene.cycles.use_adaptive_sampling = False
scene.cycles.use_light_tree = False
scene.view_settings.view_transform = 'Filmic'
scene.unit_settings.scale_length = 0.001
bpy.context.view_layer.update()

# ---- added for rendering (the .blend has no active camera and no usable light): camera, sun
cam_auto = bpy.data.cameras.new('AutoCamera')
cam_auto.lens = 50.0
cam_auto.sensor_width = 36.0
cam_auto.clip_end = 2254.54
ob_auto_camera = bpy.data.objects.new('AutoCamera', cam_auto)
scene.collection.objects.link(ob_auto_camera)
ob_auto_camera.location = (130.964, -154.157, 77.4713)
ob_auto_camera.rotation_euler = (1.09748, -7.21219e-08, 0.694738)
scene.camera = ob_auto_camera
light_auto_sun = bpy.data.lights.new('AutoSun', 'SUN')
light_auto_sun.energy = 3.0
light_auto_sun.angle = 0.0523599
ob_auto_sun = bpy.data.objects.new('AutoSun', light_auto_sun)
scene.collection.objects.link(ob_auto_sun)
ob_auto_sun.rotation_euler = (0.872665, 0.174533, 0.523599)
bpy.context.view_layer.update()
